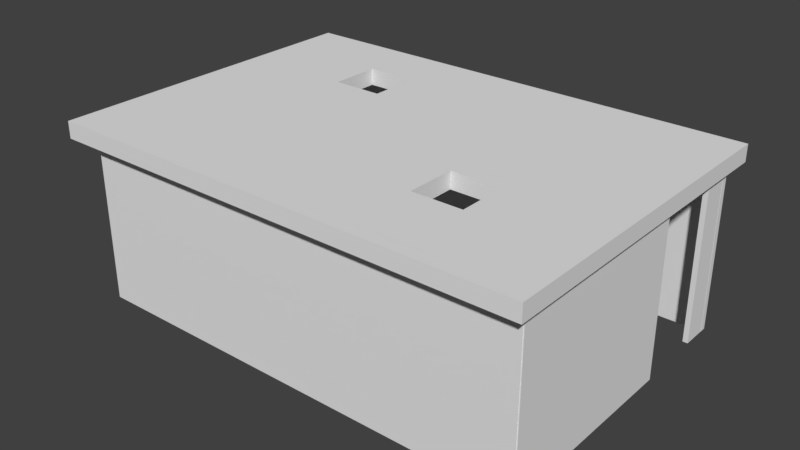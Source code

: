# Source: gallery.blend  (saved by Blender 2.78.0; exported with 4.5.12 LTS)
import bpy
from mathutils import Matrix  # noqa: F401  (used for matrix-valued properties, if any)

bpy.ops.wm.read_factory_settings(use_empty=True)
scene = bpy.context.scene
scene.name = 'Scene'

# ---- collections
col_collection_1 = bpy.data.collections.new('Collection 1'); scene.collection.children.link(col_collection_1)

# ---- world
world_world = bpy.data.worlds.new('World'); scene.world = world_world
world_world.color = (0.05088, 0.05088, 0.05088)
world_world.use_sun_shadow = False
world_world.sun_shadow_jitter_overblur = 0.0
world_world.cycles.sampling_method = 'MANUAL'

# ---- meshes
me_cube_015 = bpy.data.meshes.new('Cube.015')
me_cube_015.from_pydata([(-1.0, -1.0, -1.0), (-1.0, -1.0, 1.0), (-1.0, 1.0, -1.0), (-1.0, 1.0, 1.0), (1.0, -1.0, -1.0), (1.0, -1.0, 1.0), (1.0, 1.0, -1.0), (1.0, 1.0, 1.0), (-0.5262, 0.3503, 1.0), (-0.5262, 0.3503, -1.0), (-0.3179, 0.3503, 1.0), (-0.3179, 0.3503, -1.0), (-0.5262, 0.6503, 1.0), (-0.5262, 0.6503, -1.0), (-0.3179, 0.6503, 1.0), (-0.3179, 0.6503, -1.0), (0.3405, -0.5124, 1.0), (0.3405, -0.5124, -1.0), (0.5489, -0.5124, 1.0), (0.5489, -0.5124, -1.0), (0.3405, -0.2124, 1.0), (0.3405, -0.3243, 1.0), (0.3405, -0.2124, -1.0), (0.3405, -0.3243, -1.0), (0.5489, -0.2124, 1.0), (0.5489, -0.2124, -1.0), (0.4186, -0.5124, 1.0), (0.4881, -0.5124, -1.0), (0.3405, -0.4249, -1.0), (0.3405, -0.3249, 1.0), (0.5489, -0.4, 1.0), (0.5489, -0.3, -1.0), (0.4013, -0.2124, -1.0), (0.4708, -0.2124, 1.0), (0.3405, -0.3249, 1.0), (0.4708, -0.2124, 1.0), (0.4881, -0.5124, -1.0), (0.4013, -0.2124, -1.0), (0.3405, -0.4249, -1.0), (0.5489, -0.4, 1.0), (0.5489, -0.3, -1.0), (0.4186, -0.5124, 1.0)], [(26, 27), (28, 29), (30, 31), (33, 32), (30, 18), (32, 22)], [(0, 1, 3, 2), (2, 3, 7, 6), (6, 7, 5, 4), (4, 5, 1, 0), (2, 6, 11, 15, 13), (7, 14, 10, 8, 3, 1, 21, 20, 35, 24, 5), (11, 10, 14, 15), (15, 14, 12, 13), (3, 8, 12, 14, 7), (13, 12, 8, 9), (9, 8, 10, 11), (13, 9, 11, 6, 4, 19, 40, 25, 37, 22, 23, 0, 2), (19, 18, 39, 24, 25, 40), (25, 24, 35, 20, 22, 37), (5, 24, 39, 18, 41, 16, 34, 21, 1), (22, 20, 21, 23), (17, 16, 41, 18, 19, 36), (0, 23, 38, 17, 36, 19, 4), (23, 21, 34, 16, 17, 38)])
me_cube_015.use_remesh_preserve_volume = False
me_cube_015.use_remesh_preserve_attributes = False
me_cube_015.use_mirror_vertex_groups = False
me_cube_015.update()
me_cube_007 = bpy.data.meshes.new('Cube.007')
me_cube_007.from_pydata([(-1.0, -1.0, -1.0), (-1.0, -1.0, 1.0), (-1.0, 1.0, -1.0), (-1.0, 1.0, 1.0), (1.0, -1.0, -1.0), (1.0, -1.0, 1.0), (1.0, 1.0, -1.0), (1.0, 1.0, 1.0), (-1.0, 94.81, -1.0), (-1.0, 92.81, -1.0), (-1.0, 92.81, 1.0), (-1.0, 94.81, 1.0), (1.0, 94.81, -1.0), (1.0, 94.81, 1.0), (1.0, 92.81, -1.0), (1.0, 92.81, 1.0)], [], [(0, 2, 3, 1), (2, 6, 7, 3), (6, 4, 5, 7), (4, 0, 1, 5), (2, 0, 4, 6), (7, 5, 1, 3), (9, 10, 11, 8), (8, 11, 13, 12), (12, 13, 15, 14), (14, 15, 10, 9), (8, 12, 14, 9), (13, 11, 10, 15)])
me_cube_007.use_remesh_preserve_volume = False
me_cube_007.use_remesh_preserve_attributes = False
me_cube_007.use_mirror_vertex_groups = False
me_cube_007.update()
me_cube_009 = bpy.data.meshes.new('Cube.009')
me_cube_009.from_pydata([(-1.0, -1.0, -1.0), (-1.0, -1.0, 1.0), (-1.0, 1.0, -1.0), (-1.0, 1.0, 1.0), (1.0, -1.0, -1.0), (1.0, -1.0, 1.0), (1.0, 1.0, -1.0), (1.0, 1.0, 1.0)], [], [(0, 1, 3, 2), (2, 3, 7, 6), (6, 7, 5, 4), (4, 5, 1, 0), (2, 6, 4, 0), (7, 3, 1, 5)])
me_cube_009.use_remesh_preserve_volume = False
me_cube_009.use_remesh_preserve_attributes = False
me_cube_009.use_mirror_vertex_groups = False
me_cube_009.update()
me_cube_010 = bpy.data.meshes.new('Cube.010')
me_cube_010.from_pydata([(-1.0, -1.0, -1.0), (-1.0, -1.0, 1.0), (-1.0, 1.0, -1.0), (-1.0, 1.0, 1.0), (1.0, -1.0, -1.0), (1.0, -1.0, 1.0), (1.0, 1.0, -1.0), (1.0, 1.0, 1.0)], [], [(0, 1, 3, 2), (2, 3, 7, 6), (6, 7, 5, 4), (4, 5, 1, 0), (2, 6, 4, 0), (7, 3, 1, 5)])
me_cube_010.use_remesh_preserve_volume = False
me_cube_010.use_remesh_preserve_attributes = False
me_cube_010.use_mirror_vertex_groups = False
me_cube_010.update()
me_cube_011 = bpy.data.meshes.new('Cube.011')
me_cube_011.from_pydata([(-1.0, -1.0, -1.0), (-1.0, -1.0, 1.0), (-1.0, 1.0, -1.0), (-1.0, 1.0, 1.0), (1.0, -1.0, -1.0), (1.0, -1.0, 1.0), (1.0, 1.0, -1.0), (1.0, 1.0, 1.0)], [], [(0, 1, 3, 2), (2, 3, 7, 6), (6, 7, 5, 4), (4, 5, 1, 0), (2, 6, 4, 0), (7, 3, 1, 5)])
me_cube_011.use_remesh_preserve_volume = False
me_cube_011.use_remesh_preserve_attributes = False
me_cube_011.use_mirror_vertex_groups = False
me_cube_011.update()
me_cube_012 = bpy.data.meshes.new('Cube.012')
me_cube_012.from_pydata([(-1.0, -1.0, -1.0), (-1.0, -1.0, 1.0), (-1.0, 1.0, -1.0), (-1.0, 1.0, 1.0), (1.0, -1.0, -1.0), (1.0, -1.0, 1.0), (1.0, 1.0, -1.0), (1.0, 1.0, 1.0)], [], [(0, 1, 3, 2), (2, 3, 7, 6), (6, 7, 5, 4), (4, 5, 1, 0), (2, 6, 4, 0), (7, 3, 1, 5)])
me_cube_012.use_remesh_preserve_volume = False
me_cube_012.use_remesh_preserve_attributes = False
me_cube_012.use_mirror_vertex_groups = False
me_cube_012.update()
me_cube_013 = bpy.data.meshes.new('Cube.013')
me_cube_013.from_pydata([(-1.0, -1.0, -1.0), (-1.0, -1.0, 1.0), (-1.0, 1.0, -1.0), (-1.0, 1.0, 1.0), (1.0, -1.0, -1.0), (1.0, -1.0, 1.0), (1.0, 1.0, -1.0), (1.0, 1.0, 1.0)], [], [(0, 1, 3, 2), (2, 3, 7, 6), (6, 7, 5, 4), (4, 5, 1, 0), (2, 6, 4, 0), (7, 3, 1, 5)])
me_cube_013.use_remesh_preserve_volume = False
me_cube_013.use_remesh_preserve_attributes = False
me_cube_013.use_mirror_vertex_groups = False
me_cube_013.update()
me_cube_014 = bpy.data.meshes.new('Cube.014')
me_cube_014.from_pydata([(-1.0, -1.0, -1.0), (-1.0, -1.0, 1.0), (-1.0, 1.0, -1.0), (-1.0, 1.0, 1.0), (1.0, -1.0, -1.0), (1.0, -1.0, 1.0), (1.0, 1.0, -1.0), (1.0, 1.0, 1.0)], [], [(0, 1, 3, 2), (2, 3, 7, 6), (6, 7, 5, 4), (4, 5, 1, 0), (2, 6, 4, 0), (7, 3, 1, 5)])
me_cube_014.use_remesh_preserve_volume = False
me_cube_014.use_remesh_preserve_attributes = False
me_cube_014.use_mirror_vertex_groups = False
me_cube_014.update()

# ---- objects
ob_cube_007 = bpy.data.objects.new('Cube.007', me_cube_015)
ob_cube = bpy.data.objects.new('Cube', me_cube_007)
ob_cube_002 = bpy.data.objects.new('Cube.002', me_cube_009)
ob_cube_001 = bpy.data.objects.new('Cube.001', me_cube_010)
ob_cube_004 = bpy.data.objects.new('Cube.004', me_cube_011)
ob_cube_003 = bpy.data.objects.new('Cube.003', me_cube_012)
ob_cube_005 = bpy.data.objects.new('Cube.005', me_cube_013)
ob_cube_006 = bpy.data.objects.new('Cube.006', me_cube_014)

# ---- transforms, parenting, visibility, modifiers, constraints
ob_cube_007.location = (-0.07468, -0.03255, 2.046)
ob_cube_007.scale = (2.88, 2.0, 0.1)
ob_cube_007.lineart.crease_threshold = 0.0
_m = ob_cube_007.modifiers.new('Boolean', 'BOOLEAN')
_m.operation = 'UNION'
_m.solver = 'FAST'
ob_cube.location = (-0.01049, -1.807, 1.0)
ob_cube.scale = (2.71, 0.038, 1.0)
ob_cube.lineart.crease_threshold = 0.0
ob_cube_002.location = (2.681, -0.6387, 1.0)
ob_cube_002.scale = (0.03, 1.2, 1.0)
ob_cube_002.lineart.crease_threshold = 0.0
ob_cube_001.location = (-2.69, 0.572, 1.0)
ob_cube_001.scale = (0.03, 1.17, 1.0)
ob_cube_001.lineart.crease_threshold = 0.0
ob_cube_004.location = (-0.8649, -1.012, 1.0)
ob_cube_004.scale = (0.03, 0.78, 1.0)
ob_cube_004.lineart.crease_threshold = 0.0
ob_cube_003.location = (0.8484, 0.9761, 1.0)
ob_cube_003.scale = (0.03, 0.78, 1.0)
ob_cube_003.lineart.crease_threshold = 0.0
ob_cube_005.location = (-2.693, -1.663, 1.0)
ob_cube_005.scale = (0.03, 0.18, 1.0)
ob_cube_005.lineart.crease_threshold = 0.0
ob_cube_006.location = (2.668, 1.594, 1.0)
ob_cube_006.scale = (0.03, 0.18, 1.0)
ob_cube_006.lineart.crease_threshold = 0.0

# ---- collection membership
col_collection_1.objects.link(ob_cube_007)
col_collection_1.objects.link(ob_cube)
col_collection_1.objects.link(ob_cube_002)
col_collection_1.objects.link(ob_cube_001)
col_collection_1.objects.link(ob_cube_004)
col_collection_1.objects.link(ob_cube_003)
col_collection_1.objects.link(ob_cube_005)
col_collection_1.objects.link(ob_cube_006)

# ---- scene / render settings (as saved in the file)
scene.frame_start = 1; scene.frame_end = 250; scene.frame_set(1)
scene.render.engine = 'BLENDER_EEVEE_NEXT'
scene.render.resolution_percentage = 50
scene.render.dither_intensity = 0.0
scene.cycles.use_denoising = False
scene.cycles.samples = 128
scene.cycles.sampling_pattern = 'TABULATED_SOBOL'
scene.cycles.light_sampling_threshold = 0.0
scene.cycles.use_adaptive_sampling = False
scene.cycles.use_light_tree = False
scene.cycles.blur_glossy = 0.0
scene.cycles.sample_clamp_indirect = 0.0
scene.view_settings.view_transform = 'Standard'
bpy.context.view_layer.update()

# ---- added for rendering (the .blend has no active camera and no usable light): camera, sun
cam_auto = bpy.data.cameras.new('AutoCamera')
cam_auto.lens = 50.0
cam_auto.sensor_width = 36.0
cam_auto.clip_end = 1000.0
ob_auto_camera = bpy.data.objects.new('AutoCamera', cam_auto)
scene.collection.objects.link(ob_auto_camera)
ob_auto_camera.location = (6.71074, -8.17506, 6.50155)
ob_auto_camera.rotation_euler = (1.09748, -7.21219e-08, 0.694738)
scene.camera = ob_auto_camera
light_auto_sun = bpy.data.lights.new('AutoSun', 'SUN')
light_auto_sun.energy = 3.0
light_auto_sun.angle = 0.0523599
ob_auto_sun = bpy.data.objects.new('AutoSun', light_auto_sun)
scene.collection.objects.link(ob_auto_sun)
ob_auto_sun.rotation_euler = (0.872665, 0.174533, 0.523599)
bpy.context.view_layer.update()
